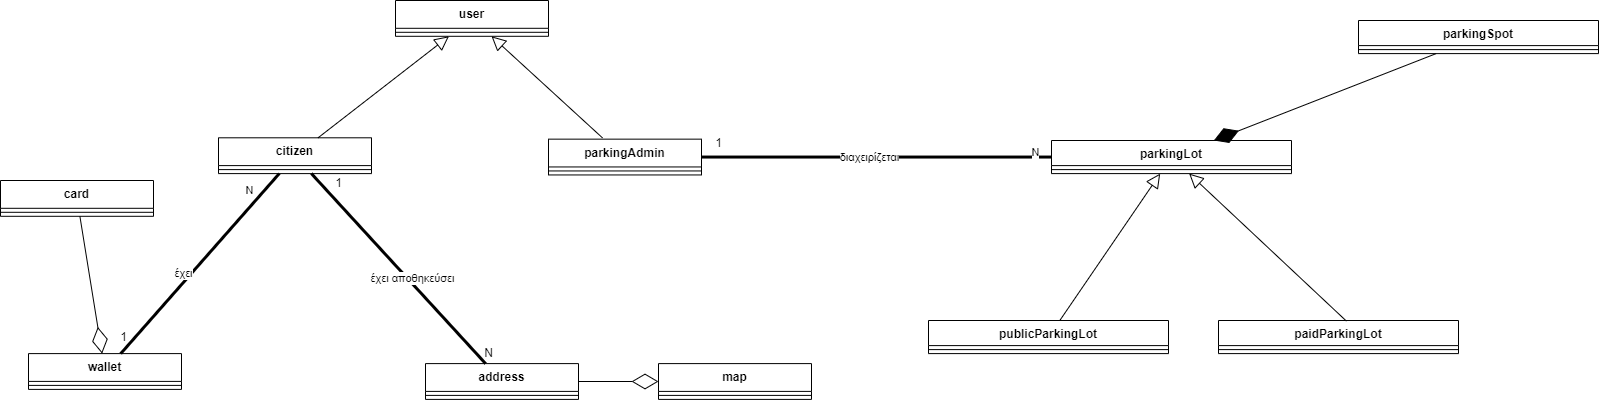

The diagram above was exported from draw.io. Its source (the exported page's mxGraphModel, read from the mxfile embedded in the PNG):
<mxGraphModel dx="1290" dy="1681" grid="1" gridSize="10" guides="1" tooltips="1" connect="1" arrows="1" fold="1" page="1" pageScale="1" pageWidth="850" pageHeight="1100" math="0" shadow="0">
  <root>
    <mxCell id="0" />
    <mxCell id="1" parent="0" />
    <mxCell id="dhipGISqjJvEXn3fVX4z-92" style="edgeStyle=orthogonalEdgeStyle;rounded=0;orthogonalLoop=1;jettySize=auto;html=1;entryX=0.75;entryY=0;entryDx=0;entryDy=0;" parent="1" source="dhipGISqjJvEXn3fVX4z-82" edge="1">
      <mxGeometry relative="1" as="geometry">
        <Array as="points">
          <mxPoint x="1420" y="600" />
          <mxPoint x="1420" y="-120" />
          <mxPoint x="735" y="-120" />
          <mxPoint x="735" y="-80" />
        </Array>
        <mxPoint x="724.75" y="-80" as="targetPoint" />
      </mxGeometry>
    </mxCell>
    <mxCell id="Leho9khpmyqNh5Ln4_pd-23" value="parkingAdmin" style="swimlane;fontStyle=1;align=center;verticalAlign=top;childLayout=stackLayout;horizontal=1;startSize=27.8;horizontalStack=0;resizeParent=1;resizeParentMax=0;resizeLast=0;collapsible=0;marginBottom=0;" parent="1" vertex="1">
      <mxGeometry x="580" y="-551.35" width="153" height="35.8" as="geometry" />
    </mxCell>
    <mxCell id="Leho9khpmyqNh5Ln4_pd-26" style="line;strokeWidth=1;fillColor=none;align=left;verticalAlign=middle;spacingTop=-1;spacingLeft=3;spacingRight=3;rotatable=0;labelPosition=right;points=[];portConstraint=eastwest;strokeColor=inherit;" parent="Leho9khpmyqNh5Ln4_pd-23" vertex="1">
      <mxGeometry y="27.8" width="153" height="8" as="geometry" />
    </mxCell>
    <mxCell id="Leho9khpmyqNh5Ln4_pd-29" value="user" style="swimlane;fontStyle=1;align=center;verticalAlign=top;childLayout=stackLayout;horizontal=1;startSize=27.8;horizontalStack=0;resizeParent=1;resizeParentMax=0;resizeLast=0;collapsible=0;marginBottom=0;" parent="1" vertex="1">
      <mxGeometry x="427" y="-690" width="153" height="35.8" as="geometry" />
    </mxCell>
    <mxCell id="Leho9khpmyqNh5Ln4_pd-32" style="line;strokeWidth=1;fillColor=none;align=left;verticalAlign=middle;spacingTop=-1;spacingLeft=3;spacingRight=3;rotatable=0;labelPosition=right;points=[];portConstraint=eastwest;strokeColor=inherit;" parent="Leho9khpmyqNh5Ln4_pd-29" vertex="1">
      <mxGeometry y="27.8" width="153" height="8" as="geometry" />
    </mxCell>
    <mxCell id="CEXA40cR6i-oFH3h5lIy-23" value="citizen" style="swimlane;fontStyle=1;align=center;verticalAlign=top;childLayout=stackLayout;horizontal=1;startSize=27.8;horizontalStack=0;resizeParent=1;resizeParentMax=0;resizeLast=0;collapsible=0;marginBottom=0;" vertex="1" parent="1">
      <mxGeometry x="250" y="-552.7" width="153" height="35.8" as="geometry" />
    </mxCell>
    <mxCell id="CEXA40cR6i-oFH3h5lIy-26" style="line;strokeWidth=1;fillColor=none;align=left;verticalAlign=middle;spacingTop=-1;spacingLeft=3;spacingRight=3;rotatable=0;labelPosition=right;points=[];portConstraint=eastwest;strokeColor=inherit;" vertex="1" parent="CEXA40cR6i-oFH3h5lIy-23">
      <mxGeometry y="27.8" width="153" height="8" as="geometry" />
    </mxCell>
    <mxCell id="CEXA40cR6i-oFH3h5lIy-29" value="parkingLot" style="swimlane;fontStyle=1;align=center;verticalAlign=top;childLayout=stackLayout;horizontal=1;startSize=25.1;horizontalStack=0;resizeParent=1;resizeParentMax=0;resizeLast=0;collapsible=0;marginBottom=0;" vertex="1" parent="1">
      <mxGeometry x="1083" y="-550" width="240" height="33.1" as="geometry" />
    </mxCell>
    <mxCell id="CEXA40cR6i-oFH3h5lIy-34" style="line;strokeWidth=1;fillColor=none;align=left;verticalAlign=middle;spacingTop=-1;spacingLeft=3;spacingRight=3;rotatable=0;labelPosition=right;points=[];portConstraint=eastwest;strokeColor=inherit;" vertex="1" parent="CEXA40cR6i-oFH3h5lIy-29">
      <mxGeometry y="25.1" width="240" height="8" as="geometry" />
    </mxCell>
    <mxCell id="CEXA40cR6i-oFH3h5lIy-40" value="publicParkingLot" style="swimlane;fontStyle=1;align=center;verticalAlign=top;childLayout=stackLayout;horizontal=1;startSize=25.1;horizontalStack=0;resizeParent=1;resizeParentMax=0;resizeLast=0;collapsible=0;marginBottom=0;" vertex="1" parent="1">
      <mxGeometry x="960" y="-370" width="240" height="33.1" as="geometry" />
    </mxCell>
    <mxCell id="CEXA40cR6i-oFH3h5lIy-41" style="line;strokeWidth=1;fillColor=none;align=left;verticalAlign=middle;spacingTop=-1;spacingLeft=3;spacingRight=3;rotatable=0;labelPosition=right;points=[];portConstraint=eastwest;strokeColor=inherit;" vertex="1" parent="CEXA40cR6i-oFH3h5lIy-40">
      <mxGeometry y="25.1" width="240" height="8" as="geometry" />
    </mxCell>
    <mxCell id="CEXA40cR6i-oFH3h5lIy-42" value="paidParkingLot" style="swimlane;fontStyle=1;align=center;verticalAlign=top;childLayout=stackLayout;horizontal=1;startSize=25.1;horizontalStack=0;resizeParent=1;resizeParentMax=0;resizeLast=0;collapsible=0;marginBottom=0;" vertex="1" parent="1">
      <mxGeometry x="1250" y="-370" width="240" height="33.1" as="geometry" />
    </mxCell>
    <mxCell id="CEXA40cR6i-oFH3h5lIy-43" style="line;strokeWidth=1;fillColor=none;align=left;verticalAlign=middle;spacingTop=-1;spacingLeft=3;spacingRight=3;rotatable=0;labelPosition=right;points=[];portConstraint=eastwest;strokeColor=inherit;" vertex="1" parent="CEXA40cR6i-oFH3h5lIy-42">
      <mxGeometry y="25.1" width="240" height="8" as="geometry" />
    </mxCell>
    <mxCell id="CEXA40cR6i-oFH3h5lIy-44" value="parkingSpot" style="swimlane;fontStyle=1;align=center;verticalAlign=top;childLayout=stackLayout;horizontal=1;startSize=25.1;horizontalStack=0;resizeParent=1;resizeParentMax=0;resizeLast=0;collapsible=0;marginBottom=0;" vertex="1" parent="1">
      <mxGeometry x="1390" y="-670" width="240" height="33.1" as="geometry" />
    </mxCell>
    <mxCell id="CEXA40cR6i-oFH3h5lIy-45" style="line;strokeWidth=1;fillColor=none;align=left;verticalAlign=middle;spacingTop=-1;spacingLeft=3;spacingRight=3;rotatable=0;labelPosition=right;points=[];portConstraint=eastwest;strokeColor=inherit;" vertex="1" parent="CEXA40cR6i-oFH3h5lIy-44">
      <mxGeometry y="25.1" width="240" height="8" as="geometry" />
    </mxCell>
    <mxCell id="CEXA40cR6i-oFH3h5lIy-46" value="card" style="swimlane;fontStyle=1;align=center;verticalAlign=top;childLayout=stackLayout;horizontal=1;startSize=27.8;horizontalStack=0;resizeParent=1;resizeParentMax=0;resizeLast=0;collapsible=0;marginBottom=0;" vertex="1" parent="1">
      <mxGeometry x="32" y="-510" width="153" height="35.8" as="geometry" />
    </mxCell>
    <mxCell id="CEXA40cR6i-oFH3h5lIy-47" style="line;strokeWidth=1;fillColor=none;align=left;verticalAlign=middle;spacingTop=-1;spacingLeft=3;spacingRight=3;rotatable=0;labelPosition=right;points=[];portConstraint=eastwest;strokeColor=inherit;" vertex="1" parent="CEXA40cR6i-oFH3h5lIy-46">
      <mxGeometry y="27.8" width="153" height="8" as="geometry" />
    </mxCell>
    <mxCell id="CEXA40cR6i-oFH3h5lIy-48" value="wallet" style="swimlane;fontStyle=1;align=center;verticalAlign=top;childLayout=stackLayout;horizontal=1;startSize=27.8;horizontalStack=0;resizeParent=1;resizeParentMax=0;resizeLast=0;collapsible=0;marginBottom=0;" vertex="1" parent="1">
      <mxGeometry x="60" y="-336.9" width="153" height="35.8" as="geometry" />
    </mxCell>
    <mxCell id="CEXA40cR6i-oFH3h5lIy-49" style="line;strokeWidth=1;fillColor=none;align=left;verticalAlign=middle;spacingTop=-1;spacingLeft=3;spacingRight=3;rotatable=0;labelPosition=right;points=[];portConstraint=eastwest;strokeColor=inherit;" vertex="1" parent="CEXA40cR6i-oFH3h5lIy-48">
      <mxGeometry y="27.8" width="153" height="8" as="geometry" />
    </mxCell>
    <mxCell id="CEXA40cR6i-oFH3h5lIy-50" value="address" style="swimlane;fontStyle=1;align=center;verticalAlign=top;childLayout=stackLayout;horizontal=1;startSize=27.8;horizontalStack=0;resizeParent=1;resizeParentMax=0;resizeLast=0;collapsible=0;marginBottom=0;" vertex="1" parent="1">
      <mxGeometry x="457" y="-326.9" width="153" height="35.8" as="geometry" />
    </mxCell>
    <mxCell id="CEXA40cR6i-oFH3h5lIy-51" style="line;strokeWidth=1;fillColor=none;align=left;verticalAlign=middle;spacingTop=-1;spacingLeft=3;spacingRight=3;rotatable=0;labelPosition=right;points=[];portConstraint=eastwest;strokeColor=inherit;" vertex="1" parent="CEXA40cR6i-oFH3h5lIy-50">
      <mxGeometry y="27.8" width="153" height="8" as="geometry" />
    </mxCell>
    <mxCell id="CEXA40cR6i-oFH3h5lIy-52" value="map" style="swimlane;fontStyle=1;align=center;verticalAlign=top;childLayout=stackLayout;horizontal=1;startSize=27.8;horizontalStack=0;resizeParent=1;resizeParentMax=0;resizeLast=0;collapsible=0;marginBottom=0;" vertex="1" parent="1">
      <mxGeometry x="690" y="-326.9" width="153" height="35.8" as="geometry" />
    </mxCell>
    <mxCell id="CEXA40cR6i-oFH3h5lIy-53" style="line;strokeWidth=1;fillColor=none;align=left;verticalAlign=middle;spacingTop=-1;spacingLeft=3;spacingRight=3;rotatable=0;labelPosition=right;points=[];portConstraint=eastwest;strokeColor=inherit;" vertex="1" parent="CEXA40cR6i-oFH3h5lIy-52">
      <mxGeometry y="27.8" width="153" height="8" as="geometry" />
    </mxCell>
    <mxCell id="CEXA40cR6i-oFH3h5lIy-55" value="" style="edgeStyle=none;html=1;endSize=12;endArrow=block;endFill=0;rounded=0;exitX=0.353;exitY=-0.035;exitDx=0;exitDy=0;exitPerimeter=0;" edge="1" parent="1" source="Leho9khpmyqNh5Ln4_pd-23" target="Leho9khpmyqNh5Ln4_pd-29">
      <mxGeometry width="160" relative="1" as="geometry">
        <mxPoint x="600" y="-610" as="sourcePoint" />
        <mxPoint x="760" y="-610" as="targetPoint" />
      </mxGeometry>
    </mxCell>
    <mxCell id="CEXA40cR6i-oFH3h5lIy-56" value="" style="edgeStyle=none;html=1;endSize=12;endArrow=block;endFill=0;rounded=0;" edge="1" parent="1" source="CEXA40cR6i-oFH3h5lIy-23" target="Leho9khpmyqNh5Ln4_pd-29">
      <mxGeometry width="160" relative="1" as="geometry">
        <mxPoint x="310" y="-590" as="sourcePoint" />
        <mxPoint x="470" y="-590" as="targetPoint" />
      </mxGeometry>
    </mxCell>
    <mxCell id="CEXA40cR6i-oFH3h5lIy-58" value="" style="edgeStyle=none;html=1;endSize=12;endArrow=block;endFill=0;rounded=0;exitX=0.533;exitY=0.018;exitDx=0;exitDy=0;exitPerimeter=0;" edge="1" parent="1" source="CEXA40cR6i-oFH3h5lIy-42" target="CEXA40cR6i-oFH3h5lIy-29">
      <mxGeometry width="160" relative="1" as="geometry">
        <mxPoint x="1341" y="-415.9" as="sourcePoint" />
        <mxPoint x="1230" y="-516.9" as="targetPoint" />
      </mxGeometry>
    </mxCell>
    <mxCell id="CEXA40cR6i-oFH3h5lIy-59" value="" style="edgeStyle=none;html=1;endSize=12;endArrow=block;endFill=0;rounded=0;" edge="1" parent="1" source="CEXA40cR6i-oFH3h5lIy-40" target="CEXA40cR6i-oFH3h5lIy-29">
      <mxGeometry width="160" relative="1" as="geometry">
        <mxPoint x="360" y="-543" as="sourcePoint" />
        <mxPoint x="490" y="-644" as="targetPoint" />
      </mxGeometry>
    </mxCell>
    <mxCell id="CEXA40cR6i-oFH3h5lIy-60" value="" style="endArrow=diamondThin;endFill=0;endSize=24;html=1;rounded=0;" edge="1" parent="1" source="CEXA40cR6i-oFH3h5lIy-46" target="CEXA40cR6i-oFH3h5lIy-48">
      <mxGeometry width="160" relative="1" as="geometry">
        <mxPoint x="240" y="-300" as="sourcePoint" />
        <mxPoint x="400" y="-300" as="targetPoint" />
      </mxGeometry>
    </mxCell>
    <mxCell id="CEXA40cR6i-oFH3h5lIy-61" value="" style="endArrow=diamondThin;endFill=1;endSize=24;html=1;rounded=0;" edge="1" parent="1" source="CEXA40cR6i-oFH3h5lIy-44" target="CEXA40cR6i-oFH3h5lIy-29">
      <mxGeometry width="160" relative="1" as="geometry">
        <mxPoint x="700" y="-450" as="sourcePoint" />
        <mxPoint x="860" y="-450" as="targetPoint" />
      </mxGeometry>
    </mxCell>
    <mxCell id="CEXA40cR6i-oFH3h5lIy-62" value="" style="endArrow=diamondThin;endFill=0;endSize=24;html=1;rounded=0;" edge="1" parent="1" source="CEXA40cR6i-oFH3h5lIy-50" target="CEXA40cR6i-oFH3h5lIy-52">
      <mxGeometry width="160" relative="1" as="geometry">
        <mxPoint x="671" y="-418.1" as="sourcePoint" />
        <mxPoint x="702" y="-301.1" as="targetPoint" />
      </mxGeometry>
    </mxCell>
    <mxCell id="CEXA40cR6i-oFH3h5lIy-63" value="" style="endArrow=none;startArrow=none;endFill=0;startFill=0;endSize=8;html=1;verticalAlign=bottom;labelBackgroundColor=none;strokeWidth=3;rounded=0;" edge="1" parent="1" source="Leho9khpmyqNh5Ln4_pd-23" target="CEXA40cR6i-oFH3h5lIy-29">
      <mxGeometry width="160" relative="1" as="geometry">
        <mxPoint x="750" y="-520" as="sourcePoint" />
        <mxPoint x="910" y="-520" as="targetPoint" />
      </mxGeometry>
    </mxCell>
    <mxCell id="CEXA40cR6i-oFH3h5lIy-64" value="διαχειρίζεται" style="edgeLabel;html=1;align=center;verticalAlign=middle;resizable=0;points=[];" vertex="1" connectable="0" parent="CEXA40cR6i-oFH3h5lIy-63">
      <mxGeometry x="-0.4" y="1" relative="1" as="geometry">
        <mxPoint x="62" y="1" as="offset" />
      </mxGeometry>
    </mxCell>
    <mxCell id="CEXA40cR6i-oFH3h5lIy-66" value="Ν" style="edgeLabel;html=1;align=center;verticalAlign=middle;resizable=0;points=[];" vertex="1" connectable="0" parent="CEXA40cR6i-oFH3h5lIy-63">
      <mxGeometry x="0.9029" y="5" relative="1" as="geometry">
        <mxPoint as="offset" />
      </mxGeometry>
    </mxCell>
    <mxCell id="CEXA40cR6i-oFH3h5lIy-65" value="1" style="text;html=1;align=center;verticalAlign=middle;resizable=0;points=[];autosize=1;strokeColor=none;fillColor=none;" vertex="1" parent="1">
      <mxGeometry x="735" y="-562" width="30" height="30" as="geometry" />
    </mxCell>
    <mxCell id="CEXA40cR6i-oFH3h5lIy-67" value="" style="endArrow=none;startArrow=none;endFill=0;startFill=0;endSize=8;html=1;verticalAlign=bottom;labelBackgroundColor=none;strokeWidth=3;rounded=0;" edge="1" parent="1" source="CEXA40cR6i-oFH3h5lIy-48" target="CEXA40cR6i-oFH3h5lIy-23">
      <mxGeometry width="160" relative="1" as="geometry">
        <mxPoint x="189.99800000000002" y="-336.90020000000015" as="sourcePoint" />
        <mxPoint x="310.55476366490507" y="-518.0100000000001" as="targetPoint" />
      </mxGeometry>
    </mxCell>
    <mxCell id="CEXA40cR6i-oFH3h5lIy-68" value="έχει" style="edgeLabel;html=1;align=center;verticalAlign=middle;resizable=0;points=[];" vertex="1" connectable="0" parent="CEXA40cR6i-oFH3h5lIy-67">
      <mxGeometry x="-0.4" y="1" relative="1" as="geometry">
        <mxPoint x="15" y="-26" as="offset" />
      </mxGeometry>
    </mxCell>
    <mxCell id="CEXA40cR6i-oFH3h5lIy-69" value="Ν" style="edgeLabel;html=1;align=center;verticalAlign=middle;resizable=0;points=[];" vertex="1" connectable="0" parent="CEXA40cR6i-oFH3h5lIy-67">
      <mxGeometry x="0.9029" y="5" relative="1" as="geometry">
        <mxPoint x="-19" y="11" as="offset" />
      </mxGeometry>
    </mxCell>
    <mxCell id="CEXA40cR6i-oFH3h5lIy-70" value="1" style="text;html=1;align=center;verticalAlign=middle;resizable=0;points=[];autosize=1;strokeColor=none;fillColor=none;" vertex="1" parent="1">
      <mxGeometry x="140" y="-368.45" width="30" height="30" as="geometry" />
    </mxCell>
    <mxCell id="CEXA40cR6i-oFH3h5lIy-71" value="" style="endArrow=none;startArrow=none;endFill=0;startFill=0;endSize=8;html=1;verticalAlign=bottom;labelBackgroundColor=none;strokeWidth=3;rounded=0;" edge="1" parent="1" source="CEXA40cR6i-oFH3h5lIy-23" target="CEXA40cR6i-oFH3h5lIy-50">
      <mxGeometry width="160" relative="1" as="geometry">
        <mxPoint x="410" y="-420" as="sourcePoint" />
        <mxPoint x="570" y="-420" as="targetPoint" />
      </mxGeometry>
    </mxCell>
    <mxCell id="CEXA40cR6i-oFH3h5lIy-72" value="έχει αποθηκεύσει" style="edgeLabel;html=1;align=center;verticalAlign=middle;resizable=0;points=[];" vertex="1" connectable="0" parent="CEXA40cR6i-oFH3h5lIy-71">
      <mxGeometry x="0.1266" y="4" relative="1" as="geometry">
        <mxPoint as="offset" />
      </mxGeometry>
    </mxCell>
    <mxCell id="CEXA40cR6i-oFH3h5lIy-73" value="1" style="text;html=1;align=center;verticalAlign=middle;resizable=0;points=[];autosize=1;strokeColor=none;fillColor=none;" vertex="1" parent="1">
      <mxGeometry x="355" y="-522" width="30" height="30" as="geometry" />
    </mxCell>
    <mxCell id="CEXA40cR6i-oFH3h5lIy-74" value="N" style="text;html=1;align=center;verticalAlign=middle;resizable=0;points=[];autosize=1;strokeColor=none;fillColor=none;" vertex="1" parent="1">
      <mxGeometry x="505" y="-352" width="30" height="30" as="geometry" />
    </mxCell>
  </root>
</mxGraphModel>